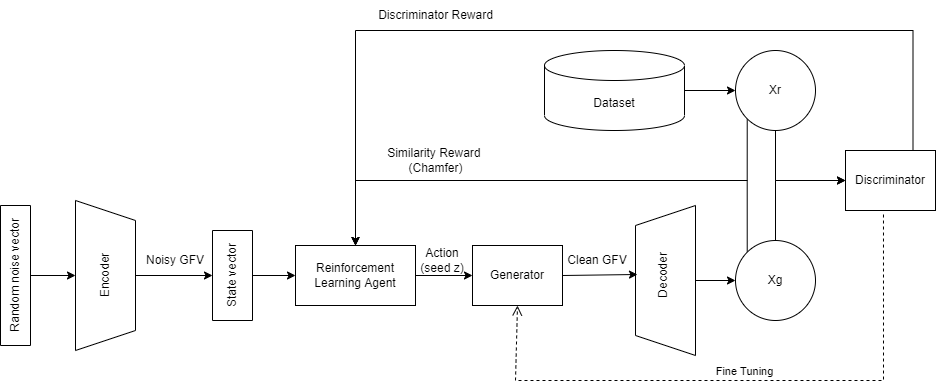

The diagram above was exported from draw.io. Its source (the exported page's mxGraphModel, read from the mxfile embedded in the PNG):
<mxGraphModel dx="1359" dy="745" grid="1" gridSize="10" guides="1" tooltips="1" connect="1" arrows="1" fold="1" page="1" pageScale="1" pageWidth="850" pageHeight="1100" math="0" shadow="0">
  <root>
    <mxCell id="0" />
    <mxCell id="1" parent="0" />
    <mxCell id="BpkIZPeps1ut101-jtPK-1" value="Random noise vector" style="rounded=0;whiteSpace=wrap;html=1;rotation=-90;" vertex="1" parent="1">
      <mxGeometry x="-20" y="480" width="140" height="30" as="geometry" />
    </mxCell>
    <mxCell id="BpkIZPeps1ut101-jtPK-2" value="" style="shape=trapezoid;perimeter=trapezoidPerimeter;whiteSpace=wrap;html=1;fixedSize=1;rotation=90;" vertex="1" parent="1">
      <mxGeometry x="65" y="465" width="150" height="60" as="geometry" />
    </mxCell>
    <mxCell id="BpkIZPeps1ut101-jtPK-3" value="Encoder" style="text;html=1;strokeColor=none;fillColor=none;align=center;verticalAlign=middle;whiteSpace=wrap;rounded=0;rotation=-90;" vertex="1" parent="1">
      <mxGeometry x="110" y="480" width="60" height="30" as="geometry" />
    </mxCell>
    <mxCell id="BpkIZPeps1ut101-jtPK-5" value="State vector" style="rounded=0;whiteSpace=wrap;html=1;rotation=-90;" vertex="1" parent="1">
      <mxGeometry x="222" y="475" width="90" height="40" as="geometry" />
    </mxCell>
    <mxCell id="BpkIZPeps1ut101-jtPK-6" value="Noisy GFV" style="text;html=1;strokeColor=none;fillColor=none;align=center;verticalAlign=middle;whiteSpace=wrap;rounded=0;" vertex="1" parent="1">
      <mxGeometry x="180" y="465" width="60" height="30" as="geometry" />
    </mxCell>
    <mxCell id="BpkIZPeps1ut101-jtPK-7" value="Reinforcement Learning Agent" style="rounded=0;whiteSpace=wrap;html=1;" vertex="1" parent="1">
      <mxGeometry x="330" y="465" width="120" height="60" as="geometry" />
    </mxCell>
    <mxCell id="BpkIZPeps1ut101-jtPK-8" value="Generator" style="rounded=0;whiteSpace=wrap;html=1;" vertex="1" parent="1">
      <mxGeometry x="507" y="465" width="90" height="60" as="geometry" />
    </mxCell>
    <mxCell id="BpkIZPeps1ut101-jtPK-23" style="edgeStyle=orthogonalEdgeStyle;rounded=0;orthogonalLoop=1;jettySize=auto;html=1;exitX=0.5;exitY=1;exitDx=0;exitDy=0;entryX=0;entryY=0.5;entryDx=0;entryDy=0;" edge="1" parent="1" source="BpkIZPeps1ut101-jtPK-9" target="BpkIZPeps1ut101-jtPK-11">
      <mxGeometry relative="1" as="geometry" />
    </mxCell>
    <mxCell id="BpkIZPeps1ut101-jtPK-9" value="" style="shape=trapezoid;perimeter=trapezoidPerimeter;whiteSpace=wrap;html=1;fixedSize=1;rotation=-90;" vertex="1" parent="1">
      <mxGeometry x="625" y="470" width="150" height="60" as="geometry" />
    </mxCell>
    <mxCell id="BpkIZPeps1ut101-jtPK-10" value="Decoder" style="text;html=1;strokeColor=none;fillColor=none;align=center;verticalAlign=middle;whiteSpace=wrap;rounded=0;rotation=-90;" vertex="1" parent="1">
      <mxGeometry x="668" y="480" width="60" height="30" as="geometry" />
    </mxCell>
    <mxCell id="BpkIZPeps1ut101-jtPK-25" style="edgeStyle=orthogonalEdgeStyle;rounded=0;orthogonalLoop=1;jettySize=auto;html=1;exitX=0.5;exitY=0;exitDx=0;exitDy=0;entryX=0;entryY=0.5;entryDx=0;entryDy=0;" edge="1" parent="1" source="BpkIZPeps1ut101-jtPK-11" target="BpkIZPeps1ut101-jtPK-13">
      <mxGeometry relative="1" as="geometry" />
    </mxCell>
    <mxCell id="BpkIZPeps1ut101-jtPK-30" style="edgeStyle=orthogonalEdgeStyle;rounded=0;orthogonalLoop=1;jettySize=auto;html=1;exitX=0;exitY=0;exitDx=0;exitDy=0;entryX=0.5;entryY=0;entryDx=0;entryDy=0;" edge="1" parent="1" source="BpkIZPeps1ut101-jtPK-11" target="BpkIZPeps1ut101-jtPK-7">
      <mxGeometry relative="1" as="geometry">
        <mxPoint x="782" y="380" as="targetPoint" />
        <Array as="points">
          <mxPoint x="782" y="400" />
          <mxPoint x="390" y="400" />
        </Array>
      </mxGeometry>
    </mxCell>
    <mxCell id="BpkIZPeps1ut101-jtPK-11" value="Xg" style="ellipse;whiteSpace=wrap;html=1;aspect=fixed;" vertex="1" parent="1">
      <mxGeometry x="770" y="460" width="80" height="80" as="geometry" />
    </mxCell>
    <mxCell id="BpkIZPeps1ut101-jtPK-26" style="edgeStyle=orthogonalEdgeStyle;rounded=0;orthogonalLoop=1;jettySize=auto;html=1;exitX=0.5;exitY=1;exitDx=0;exitDy=0;" edge="1" parent="1" source="BpkIZPeps1ut101-jtPK-12">
      <mxGeometry relative="1" as="geometry">
        <mxPoint x="880" y="400" as="targetPoint" />
        <Array as="points">
          <mxPoint x="810" y="400" />
        </Array>
      </mxGeometry>
    </mxCell>
    <mxCell id="BpkIZPeps1ut101-jtPK-31" style="edgeStyle=orthogonalEdgeStyle;rounded=0;orthogonalLoop=1;jettySize=auto;html=1;exitX=0;exitY=1;exitDx=0;exitDy=0;entryX=0.5;entryY=0;entryDx=0;entryDy=0;" edge="1" parent="1" source="BpkIZPeps1ut101-jtPK-12" target="BpkIZPeps1ut101-jtPK-7">
      <mxGeometry relative="1" as="geometry">
        <Array as="points">
          <mxPoint x="782" y="400" />
          <mxPoint x="390" y="400" />
        </Array>
      </mxGeometry>
    </mxCell>
    <mxCell id="BpkIZPeps1ut101-jtPK-12" value="Xr" style="ellipse;whiteSpace=wrap;html=1;aspect=fixed;" vertex="1" parent="1">
      <mxGeometry x="770" y="270" width="80" height="80" as="geometry" />
    </mxCell>
    <mxCell id="BpkIZPeps1ut101-jtPK-27" style="edgeStyle=orthogonalEdgeStyle;rounded=0;orthogonalLoop=1;jettySize=auto;html=1;exitX=0.75;exitY=0;exitDx=0;exitDy=0;entryX=0.5;entryY=0;entryDx=0;entryDy=0;" edge="1" parent="1" source="BpkIZPeps1ut101-jtPK-13" target="BpkIZPeps1ut101-jtPK-7">
      <mxGeometry relative="1" as="geometry">
        <Array as="points">
          <mxPoint x="948" y="250" />
          <mxPoint x="390" y="250" />
        </Array>
      </mxGeometry>
    </mxCell>
    <mxCell id="BpkIZPeps1ut101-jtPK-13" value="Discriminator" style="rounded=0;whiteSpace=wrap;html=1;" vertex="1" parent="1">
      <mxGeometry x="880" y="370" width="90" height="60" as="geometry" />
    </mxCell>
    <mxCell id="BpkIZPeps1ut101-jtPK-14" value="Clean GFV" style="text;html=1;strokeColor=none;fillColor=none;align=center;verticalAlign=middle;whiteSpace=wrap;rounded=0;" vertex="1" parent="1">
      <mxGeometry x="597" y="465" width="70" height="30" as="geometry" />
    </mxCell>
    <mxCell id="BpkIZPeps1ut101-jtPK-24" style="edgeStyle=orthogonalEdgeStyle;rounded=0;orthogonalLoop=1;jettySize=auto;html=1;exitX=1;exitY=0.5;exitDx=0;exitDy=0;exitPerimeter=0;entryX=0;entryY=0.5;entryDx=0;entryDy=0;" edge="1" parent="1" source="BpkIZPeps1ut101-jtPK-15" target="BpkIZPeps1ut101-jtPK-12">
      <mxGeometry relative="1" as="geometry" />
    </mxCell>
    <mxCell id="BpkIZPeps1ut101-jtPK-15" value="Dataset" style="shape=cylinder3;whiteSpace=wrap;html=1;boundedLbl=1;backgroundOutline=1;size=15;" vertex="1" parent="1">
      <mxGeometry x="579" y="270" width="140" height="80" as="geometry" />
    </mxCell>
    <mxCell id="BpkIZPeps1ut101-jtPK-16" value="" style="endArrow=classic;html=1;rounded=0;exitX=0.5;exitY=1;exitDx=0;exitDy=0;entryX=0.5;entryY=1;entryDx=0;entryDy=0;" edge="1" parent="1" source="BpkIZPeps1ut101-jtPK-1" target="BpkIZPeps1ut101-jtPK-2">
      <mxGeometry width="50" height="50" relative="1" as="geometry">
        <mxPoint x="80" y="400" as="sourcePoint" />
        <mxPoint x="130" y="350" as="targetPoint" />
      </mxGeometry>
    </mxCell>
    <mxCell id="BpkIZPeps1ut101-jtPK-17" value="" style="endArrow=classic;html=1;rounded=0;entryX=0.5;entryY=0;entryDx=0;entryDy=0;exitX=0.5;exitY=0;exitDx=0;exitDy=0;" edge="1" parent="1" source="BpkIZPeps1ut101-jtPK-2" target="BpkIZPeps1ut101-jtPK-5">
      <mxGeometry width="50" height="50" relative="1" as="geometry">
        <mxPoint x="190" y="500" as="sourcePoint" />
        <mxPoint x="120" y="505" as="targetPoint" />
      </mxGeometry>
    </mxCell>
    <mxCell id="BpkIZPeps1ut101-jtPK-19" value="" style="endArrow=classic;html=1;rounded=0;exitX=0.5;exitY=1;exitDx=0;exitDy=0;entryX=0;entryY=0.5;entryDx=0;entryDy=0;" edge="1" parent="1" source="BpkIZPeps1ut101-jtPK-5" target="BpkIZPeps1ut101-jtPK-7">
      <mxGeometry width="50" height="50" relative="1" as="geometry">
        <mxPoint x="310" y="430" as="sourcePoint" />
        <mxPoint x="355" y="430" as="targetPoint" />
      </mxGeometry>
    </mxCell>
    <mxCell id="BpkIZPeps1ut101-jtPK-20" value="" style="endArrow=classic;html=1;rounded=0;exitX=1;exitY=0.5;exitDx=0;exitDy=0;entryX=0;entryY=0.5;entryDx=0;entryDy=0;" edge="1" parent="1" source="BpkIZPeps1ut101-jtPK-7" target="BpkIZPeps1ut101-jtPK-8">
      <mxGeometry width="50" height="50" relative="1" as="geometry">
        <mxPoint x="75" y="505" as="sourcePoint" />
        <mxPoint x="120" y="505" as="targetPoint" />
      </mxGeometry>
    </mxCell>
    <mxCell id="BpkIZPeps1ut101-jtPK-21" value="Action (seed z)" style="text;html=1;strokeColor=none;fillColor=none;align=center;verticalAlign=middle;whiteSpace=wrap;rounded=0;" vertex="1" parent="1">
      <mxGeometry x="447" y="465" width="60" height="30" as="geometry" />
    </mxCell>
    <mxCell id="BpkIZPeps1ut101-jtPK-22" value="" style="endArrow=classic;html=1;rounded=0;entryX=0.54;entryY=0.033;entryDx=0;entryDy=0;exitX=1;exitY=0.5;exitDx=0;exitDy=0;entryPerimeter=0;" edge="1" parent="1" source="BpkIZPeps1ut101-jtPK-8" target="BpkIZPeps1ut101-jtPK-9">
      <mxGeometry width="50" height="50" relative="1" as="geometry">
        <mxPoint x="597" y="580" as="sourcePoint" />
        <mxPoint x="674" y="580" as="targetPoint" />
      </mxGeometry>
    </mxCell>
    <mxCell id="BpkIZPeps1ut101-jtPK-28" value="Discriminator Reward" style="text;html=1;align=center;verticalAlign=middle;resizable=0;points=[];autosize=1;strokeColor=none;fillColor=none;" vertex="1" parent="1">
      <mxGeometry x="400" y="220" width="140" height="30" as="geometry" />
    </mxCell>
    <mxCell id="BpkIZPeps1ut101-jtPK-29" value="Fine Tuning" style="html=1;verticalAlign=bottom;endArrow=open;dashed=1;endSize=8;rounded=0;exitX=0.422;exitY=1.067;exitDx=0;exitDy=0;exitPerimeter=0;entryX=0.5;entryY=1;entryDx=0;entryDy=0;" edge="1" parent="1" source="BpkIZPeps1ut101-jtPK-13" target="BpkIZPeps1ut101-jtPK-8">
      <mxGeometry relative="1" as="geometry">
        <mxPoint x="870" y="610" as="sourcePoint" />
        <mxPoint x="790" y="610" as="targetPoint" />
        <Array as="points">
          <mxPoint x="918" y="600" />
          <mxPoint x="550" y="600" />
        </Array>
      </mxGeometry>
    </mxCell>
    <mxCell id="BpkIZPeps1ut101-jtPK-32" value="Similarity Reward &lt;br&gt;(Chamfer)" style="text;html=1;align=center;verticalAlign=middle;resizable=0;points=[];autosize=1;strokeColor=none;fillColor=none;" vertex="1" parent="1">
      <mxGeometry x="410" y="360" width="120" height="40" as="geometry" />
    </mxCell>
  </root>
</mxGraphModel>